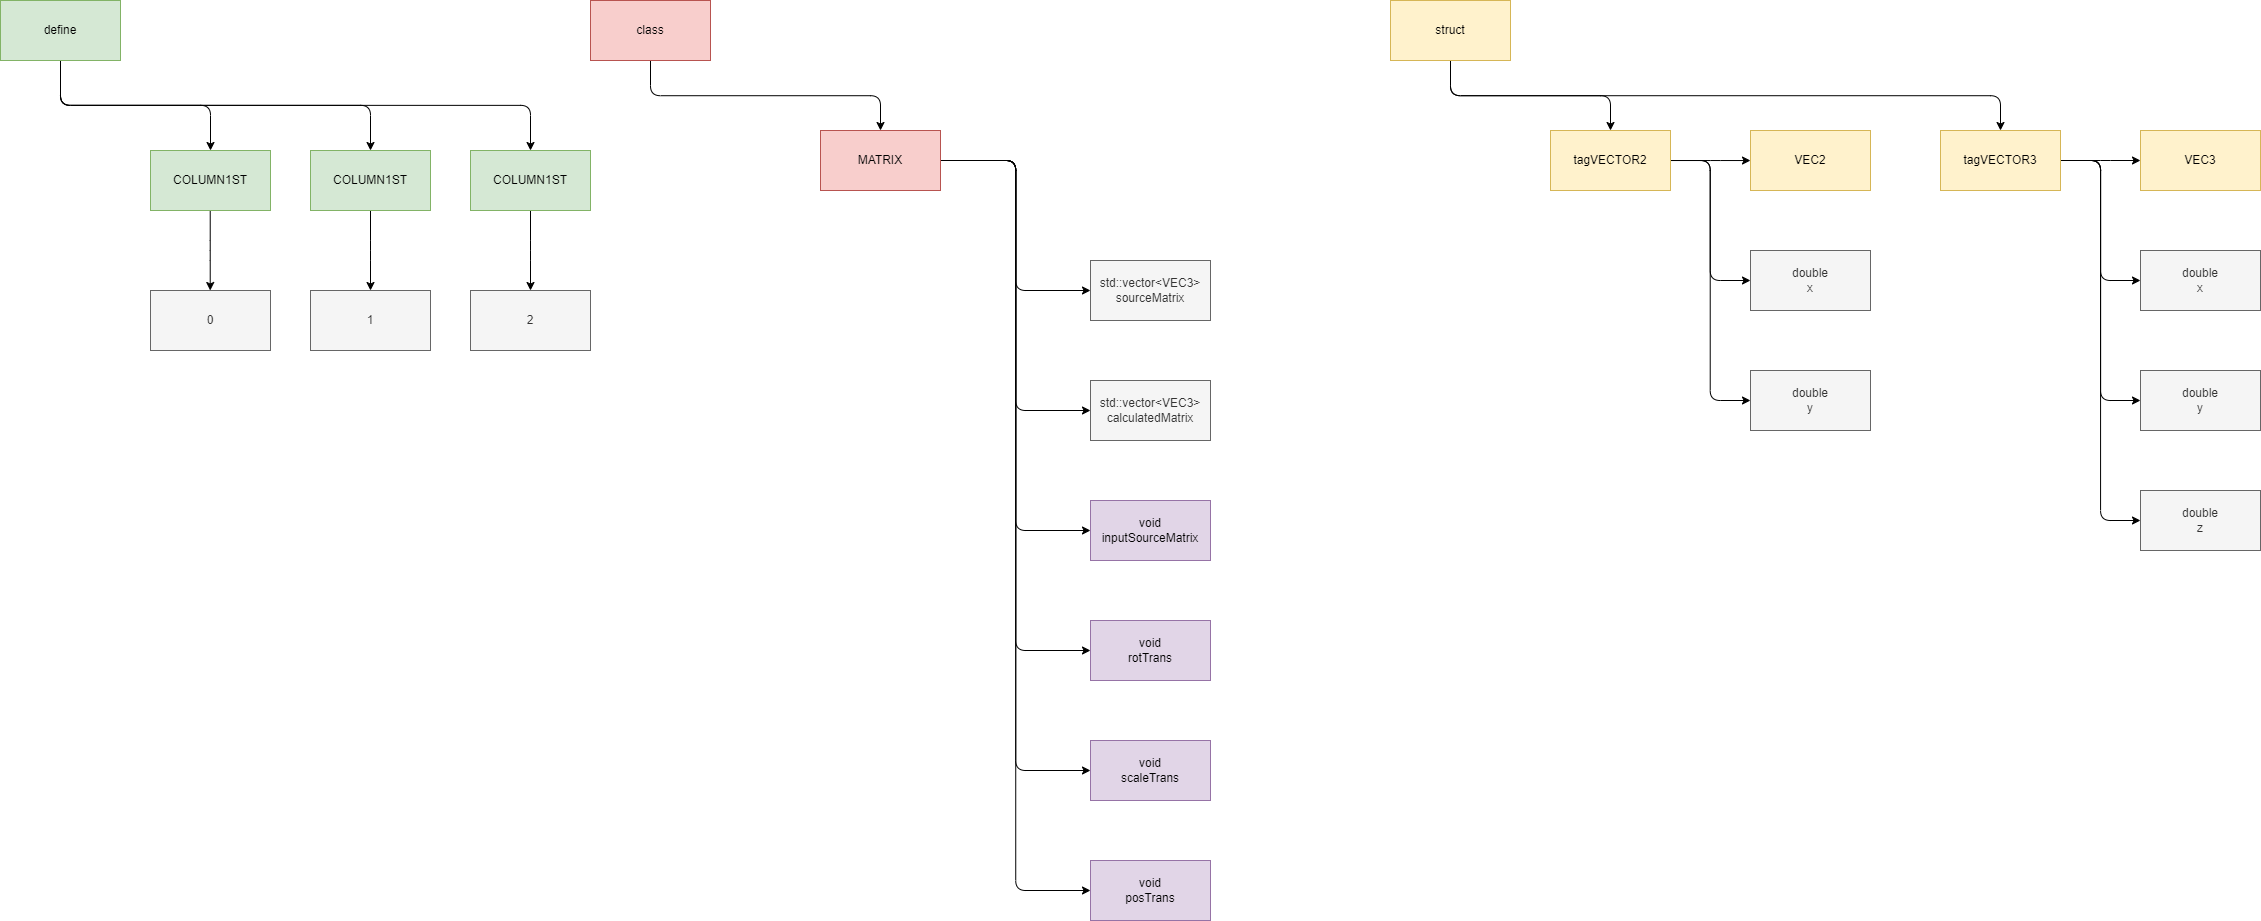

The diagram above was exported from draw.io. Its source (the exported page's mxGraphModel, read from the mxfile embedded in the PNG):
<mxGraphModel dx="2382" dy="901" grid="1" gridSize="10" guides="1" tooltips="1" connect="1" arrows="1" fold="1" page="0" pageScale="1" pageWidth="827" pageHeight="1169" math="0" shadow="0">
  <root>
    <mxCell id="0" />
    <mxCell id="1" parent="0" />
    <mxCell id="18" style="edgeStyle=elbowEdgeStyle;html=1;fontFamily=Helvetica;fontSize=12;fontColor=#333333;elbow=vertical;" parent="1" source="2" target="9" edge="1">
      <mxGeometry relative="1" as="geometry" />
    </mxCell>
    <mxCell id="19" style="edgeStyle=elbowEdgeStyle;elbow=vertical;html=1;fontFamily=Helvetica;fontSize=12;fontColor=#333333;" parent="1" source="2" target="13" edge="1">
      <mxGeometry relative="1" as="geometry" />
    </mxCell>
    <mxCell id="2" value="struct" style="whiteSpace=wrap;html=1;fillColor=#fff2cc;strokeColor=#d6b656;" parent="1" vertex="1">
      <mxGeometry x="110" y="170" width="120" height="60" as="geometry" />
    </mxCell>
    <mxCell id="6" style="edgeStyle=elbowEdgeStyle;html=1;fontFamily=Helvetica;fontSize=12;fontColor=#333333;" parent="1" edge="1">
      <mxGeometry relative="1" as="geometry">
        <mxPoint x="390.0000000000002" y="840" as="sourcePoint" />
      </mxGeometry>
    </mxCell>
    <mxCell id="8" style="edgeStyle=elbowEdgeStyle;html=1;fontFamily=Helvetica;fontSize=12;fontColor=#333333;" parent="1" edge="1">
      <mxGeometry relative="1" as="geometry">
        <mxPoint x="390.0000000000002" y="840" as="sourcePoint" />
      </mxGeometry>
    </mxCell>
    <mxCell id="20" style="edgeStyle=elbowEdgeStyle;elbow=vertical;html=1;fontFamily=Helvetica;fontSize=12;fontColor=#333333;" parent="1" source="9" target="10" edge="1">
      <mxGeometry relative="1" as="geometry" />
    </mxCell>
    <mxCell id="21" style="edgeStyle=elbowEdgeStyle;html=1;fontFamily=Helvetica;fontSize=12;fontColor=#333333;" parent="1" source="9" target="11" edge="1">
      <mxGeometry relative="1" as="geometry" />
    </mxCell>
    <mxCell id="22" style="edgeStyle=elbowEdgeStyle;html=1;fontFamily=Helvetica;fontSize=12;fontColor=#333333;" parent="1" source="9" target="12" edge="1">
      <mxGeometry relative="1" as="geometry" />
    </mxCell>
    <mxCell id="9" value="&lt;span style=&quot;color: rgb(0, 0, 0);&quot;&gt;tagVECTOR2&lt;/span&gt;" style="whiteSpace=wrap;html=1;strokeColor=#d6b656;fontFamily=Helvetica;fontSize=12;fillColor=#fff2cc;" parent="1" vertex="1">
      <mxGeometry x="270" y="300" width="120" height="60" as="geometry" />
    </mxCell>
    <mxCell id="10" value="VEC2" style="whiteSpace=wrap;html=1;fillColor=#fff2cc;strokeColor=#d6b656;" parent="1" vertex="1">
      <mxGeometry x="470" y="300" width="120" height="60" as="geometry" />
    </mxCell>
    <mxCell id="11" value="double&lt;br&gt;x" style="whiteSpace=wrap;html=1;strokeColor=#666666;fontFamily=Helvetica;fontSize=12;fontColor=#333333;fillColor=#f5f5f5;" parent="1" vertex="1">
      <mxGeometry x="470" y="420" width="120" height="60" as="geometry" />
    </mxCell>
    <mxCell id="12" value="double&lt;br&gt;y" style="whiteSpace=wrap;html=1;strokeColor=#666666;fontFamily=Helvetica;fontSize=12;fontColor=#333333;fillColor=#f5f5f5;" parent="1" vertex="1">
      <mxGeometry x="470" y="540" width="120" height="60" as="geometry" />
    </mxCell>
    <mxCell id="24" style="edgeStyle=elbowEdgeStyle;html=1;fontFamily=Helvetica;fontSize=12;fontColor=#333333;" parent="1" source="13" target="14" edge="1">
      <mxGeometry relative="1" as="geometry" />
    </mxCell>
    <mxCell id="25" style="edgeStyle=elbowEdgeStyle;html=1;fontFamily=Helvetica;fontSize=12;fontColor=#333333;" parent="1" source="13" target="15" edge="1">
      <mxGeometry relative="1" as="geometry" />
    </mxCell>
    <mxCell id="26" style="edgeStyle=elbowEdgeStyle;html=1;fontFamily=Helvetica;fontSize=12;fontColor=#333333;" parent="1" source="13" target="16" edge="1">
      <mxGeometry relative="1" as="geometry" />
    </mxCell>
    <mxCell id="27" style="edgeStyle=elbowEdgeStyle;html=1;fontFamily=Helvetica;fontSize=12;fontColor=#333333;" parent="1" source="13" target="17" edge="1">
      <mxGeometry relative="1" as="geometry" />
    </mxCell>
    <mxCell id="13" value="&lt;span style=&quot;color: rgb(0, 0, 0);&quot;&gt;tagVECTOR3&lt;/span&gt;" style="whiteSpace=wrap;html=1;strokeColor=#d6b656;fontFamily=Helvetica;fontSize=12;fillColor=#fff2cc;" parent="1" vertex="1">
      <mxGeometry x="660" y="300" width="120" height="60" as="geometry" />
    </mxCell>
    <mxCell id="14" value="VEC3" style="whiteSpace=wrap;html=1;fillColor=#fff2cc;strokeColor=#d6b656;" parent="1" vertex="1">
      <mxGeometry x="860" y="300" width="120" height="60" as="geometry" />
    </mxCell>
    <mxCell id="15" value="double&lt;br&gt;x" style="whiteSpace=wrap;html=1;strokeColor=#666666;fontFamily=Helvetica;fontSize=12;fontColor=#333333;fillColor=#f5f5f5;" parent="1" vertex="1">
      <mxGeometry x="860" y="420" width="120" height="60" as="geometry" />
    </mxCell>
    <mxCell id="16" value="double&lt;br&gt;y" style="whiteSpace=wrap;html=1;strokeColor=#666666;fontFamily=Helvetica;fontSize=12;fontColor=#333333;fillColor=#f5f5f5;" parent="1" vertex="1">
      <mxGeometry x="860" y="540" width="120" height="60" as="geometry" />
    </mxCell>
    <mxCell id="17" value="double&lt;br&gt;z" style="whiteSpace=wrap;html=1;strokeColor=#666666;fontFamily=Helvetica;fontSize=12;fontColor=#333333;fillColor=#f5f5f5;" parent="1" vertex="1">
      <mxGeometry x="860" y="660" width="120" height="60" as="geometry" />
    </mxCell>
    <mxCell id="30" style="edgeStyle=elbowEdgeStyle;html=1;fontFamily=Helvetica;fontSize=12;fontColor=#333333;elbow=vertical;" parent="1" source="28" target="29" edge="1">
      <mxGeometry relative="1" as="geometry" />
    </mxCell>
    <mxCell id="28" value="class" style="whiteSpace=wrap;html=1;strokeColor=#b85450;fontFamily=Helvetica;fontSize=12;fillColor=#f8cecc;" parent="1" vertex="1">
      <mxGeometry x="-690" y="170" width="120" height="60" as="geometry" />
    </mxCell>
    <mxCell id="36" style="edgeStyle=elbowEdgeStyle;html=1;fontFamily=Helvetica;fontSize=12;fontColor=#333333;" parent="1" source="29" target="32" edge="1">
      <mxGeometry relative="1" as="geometry" />
    </mxCell>
    <mxCell id="37" style="edgeStyle=elbowEdgeStyle;html=1;fontFamily=Helvetica;fontSize=12;fontColor=#333333;" parent="1" source="29" target="33" edge="1">
      <mxGeometry relative="1" as="geometry" />
    </mxCell>
    <mxCell id="39" style="edgeStyle=elbowEdgeStyle;html=1;fontFamily=Helvetica;fontSize=12;fontColor=#333333;" parent="1" source="29" target="35" edge="1">
      <mxGeometry relative="1" as="geometry" />
    </mxCell>
    <mxCell id="44" style="edgeStyle=elbowEdgeStyle;html=1;" edge="1" parent="1" source="29" target="43">
      <mxGeometry relative="1" as="geometry" />
    </mxCell>
    <mxCell id="47" style="edgeStyle=elbowEdgeStyle;html=1;" edge="1" parent="1" source="29" target="45">
      <mxGeometry relative="1" as="geometry" />
    </mxCell>
    <mxCell id="48" style="edgeStyle=elbowEdgeStyle;html=1;" edge="1" parent="1" source="29" target="46">
      <mxGeometry relative="1" as="geometry" />
    </mxCell>
    <mxCell id="29" value="MATRIX" style="whiteSpace=wrap;html=1;strokeColor=#b85450;fontFamily=Helvetica;fontSize=12;fillColor=#f8cecc;" parent="1" vertex="1">
      <mxGeometry x="-460" y="300" width="120" height="60" as="geometry" />
    </mxCell>
    <mxCell id="32" value="std::vector&amp;lt;VEC3&amp;gt;&lt;br&gt;sourceMatrix" style="whiteSpace=wrap;html=1;strokeColor=#666666;fontFamily=Helvetica;fontSize=12;fontColor=#333333;fillColor=#f5f5f5;" parent="1" vertex="1">
      <mxGeometry x="-190" y="430" width="120" height="60" as="geometry" />
    </mxCell>
    <mxCell id="33" value="std::vector&amp;lt;VEC3&amp;gt;&lt;br style=&quot;border-color: var(--border-color);&quot;&gt;calculatedMatrix" style="whiteSpace=wrap;html=1;strokeColor=#666666;fontFamily=Helvetica;fontSize=12;fontColor=#333333;fillColor=#f5f5f5;" parent="1" vertex="1">
      <mxGeometry x="-190" y="550" width="120" height="60" as="geometry" />
    </mxCell>
    <mxCell id="35" value="void&lt;br&gt;inputSourceMatrix" style="whiteSpace=wrap;html=1;strokeColor=#9673a6;fontFamily=Helvetica;fontSize=12;fillColor=#e1d5e7;" parent="1" vertex="1">
      <mxGeometry x="-190" y="670" width="120" height="60" as="geometry" />
    </mxCell>
    <mxCell id="42" style="edgeStyle=elbowEdgeStyle;html=1;elbow=vertical;" edge="1" parent="1" source="40" target="41">
      <mxGeometry relative="1" as="geometry" />
    </mxCell>
    <mxCell id="53" style="edgeStyle=elbowEdgeStyle;html=1;elbow=vertical;" edge="1" parent="1" source="40" target="51">
      <mxGeometry relative="1" as="geometry" />
    </mxCell>
    <mxCell id="54" style="edgeStyle=elbowEdgeStyle;elbow=vertical;html=1;" edge="1" parent="1" source="40" target="52">
      <mxGeometry relative="1" as="geometry" />
    </mxCell>
    <mxCell id="40" value="define" style="whiteSpace=wrap;html=1;fillColor=#d5e8d4;strokeColor=#82b366;" vertex="1" parent="1">
      <mxGeometry x="-1280" y="170" width="120" height="60" as="geometry" />
    </mxCell>
    <mxCell id="50" value="" style="edgeStyle=elbowEdgeStyle;html=1;" edge="1" parent="1" source="41" target="49">
      <mxGeometry relative="1" as="geometry" />
    </mxCell>
    <mxCell id="41" value="COLUMN1ST" style="whiteSpace=wrap;html=1;fillColor=#d5e8d4;strokeColor=#82b366;" vertex="1" parent="1">
      <mxGeometry x="-1130" y="320" width="120" height="60" as="geometry" />
    </mxCell>
    <mxCell id="43" value="void&lt;br&gt;rotTrans" style="whiteSpace=wrap;html=1;strokeColor=#9673a6;fontFamily=Helvetica;fontSize=12;fillColor=#e1d5e7;" vertex="1" parent="1">
      <mxGeometry x="-190" y="790" width="120" height="60" as="geometry" />
    </mxCell>
    <mxCell id="45" value="void&lt;br&gt;scaleTrans" style="whiteSpace=wrap;html=1;strokeColor=#9673a6;fontFamily=Helvetica;fontSize=12;fillColor=#e1d5e7;" vertex="1" parent="1">
      <mxGeometry x="-190" y="910" width="120" height="60" as="geometry" />
    </mxCell>
    <mxCell id="46" value="void&lt;br&gt;posTrans" style="whiteSpace=wrap;html=1;strokeColor=#9673a6;fontFamily=Helvetica;fontSize=12;fillColor=#e1d5e7;" vertex="1" parent="1">
      <mxGeometry x="-190" y="1030" width="120" height="60" as="geometry" />
    </mxCell>
    <mxCell id="49" value="0" style="whiteSpace=wrap;html=1;fillColor=#f5f5f5;strokeColor=#666666;fontColor=#333333;" vertex="1" parent="1">
      <mxGeometry x="-1130" y="460" width="120" height="60" as="geometry" />
    </mxCell>
    <mxCell id="56" value="" style="edgeStyle=elbowEdgeStyle;elbow=vertical;html=1;" edge="1" parent="1" source="51" target="55">
      <mxGeometry relative="1" as="geometry" />
    </mxCell>
    <mxCell id="51" value="COLUMN1ST" style="whiteSpace=wrap;html=1;fillColor=#d5e8d4;strokeColor=#82b366;" vertex="1" parent="1">
      <mxGeometry x="-970" y="320" width="120" height="60" as="geometry" />
    </mxCell>
    <mxCell id="58" value="" style="edgeStyle=elbowEdgeStyle;elbow=vertical;html=1;" edge="1" parent="1" source="52" target="57">
      <mxGeometry relative="1" as="geometry" />
    </mxCell>
    <mxCell id="52" value="COLUMN1ST" style="whiteSpace=wrap;html=1;fillColor=#d5e8d4;strokeColor=#82b366;" vertex="1" parent="1">
      <mxGeometry x="-810" y="320" width="120" height="60" as="geometry" />
    </mxCell>
    <mxCell id="55" value="1" style="whiteSpace=wrap;html=1;fillColor=#f5f5f5;strokeColor=#666666;fontColor=#333333;" vertex="1" parent="1">
      <mxGeometry x="-970" y="460" width="120" height="60" as="geometry" />
    </mxCell>
    <mxCell id="57" value="2" style="whiteSpace=wrap;html=1;fillColor=#f5f5f5;strokeColor=#666666;fontColor=#333333;" vertex="1" parent="1">
      <mxGeometry x="-810" y="460" width="120" height="60" as="geometry" />
    </mxCell>
  </root>
</mxGraphModel>